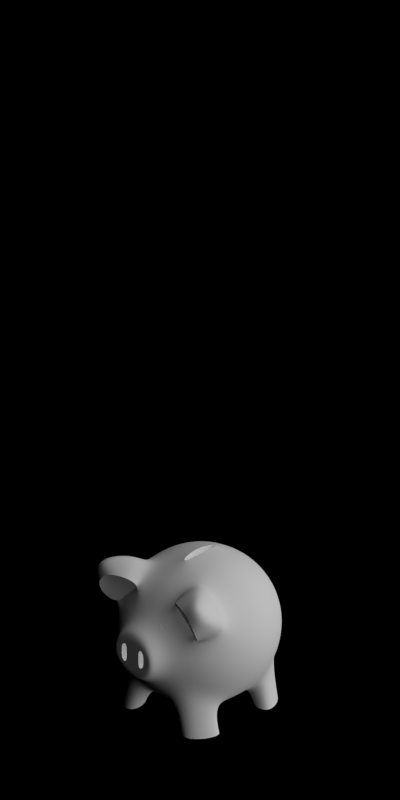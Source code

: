 # Source: 4698.blend  (saved by Blender 2.63.0; exported with 4.5.12 LTS)
import bpy
from mathutils import Matrix  # noqa: F401  (used for matrix-valued properties, if any)

bpy.ops.wm.read_factory_settings(use_empty=True)
scene = bpy.context.scene
scene.name = 'Scene'

# ---- collections
col_collection_1 = bpy.data.collections.new('Collection 1'); scene.collection.children.link(col_collection_1)

# ---- materials (node trees are filled in below, after node groups)
mat_toyland_pink = bpy.data.materials.new('Toyland_Pink')
mat_toyland_blue = bpy.data.materials.new('Toyland_Blue')

# ---- material node trees

# ---- world
world_world = bpy.data.worlds.new('World'); scene.world = world_world
world_world.color = (0.0, 0.0, 0.0)
world_world.use_sun_shadow = False
world_world.sun_shadow_jitter_overblur = 0.0
world_world.cycles.sampling_method = 'MANUAL'
world_world.cycles.sample_map_resolution = 256
world_world.light_settings.ao_factor = 0.5

# ---- cameras
cam_camera = bpy.data.cameras.new('Camera')
cam_camera.type = 'ORTHO'
cam_camera.clip_start = 0.001
cam_camera.clip_end = 100.0
cam_camera.lens = 35.0
cam_camera.sensor_width = 32.0
cam_camera.sensor_height = 18.0
cam_camera.ortho_scale = 5.656
cam_camera.dof.focus_distance = 0.0
cam_camera.dof.aperture_fstop = 128.0

# ---- lights
light_lamp_004 = bpy.data.lights.new('Lamp.004', 'SUN')
light_lamp_004.transmission_factor = 0.0
light_lamp_004.cutoff_distance = 30.0
light_lamp_004.angle = 1.571
light_lamp_004.energy = 1.0
light_lamp_004.shadow_buffer_clip_start = 1.001
light_lamp_004.shadow_soft_size = 1.0
light_lamp_004.shadow_cascade_max_distance = 1000.0
light_lamp_004.cycles.use_multiple_importance_sampling = False
light_lamp_003 = bpy.data.lights.new('Lamp.003', 'SUN')
light_lamp_003.transmission_factor = 0.0
light_lamp_003.cutoff_distance = 30.0
light_lamp_003.use_shadow = False
light_lamp_003.angle = 1.571
light_lamp_003.energy = 1.0
light_lamp_003.shadow_buffer_clip_start = 1.001
light_lamp_003.shadow_soft_size = 1.0
light_lamp_003.shadow_cascade_max_distance = 1000.0
light_lamp_003.cycles.use_multiple_importance_sampling = False

# ---- meshes
me_sphere = bpy.data.meshes.new('Sphere')
me_sphere.from_pydata([(-1.443, -2.773e-14, 0.9239), (-1.767, -2.773e-14, 0.7071), (-1.984, -2.773e-14, 0.3827), (-2.06, 0.08, 1.734e-07), (-1.984, -2.773e-14, -0.3827), (-1.767, -2.773e-14, -0.7071), (-1.443, -2.773e-14, -0.9239), (-1.414, 0.1464, 0.9239), (-1.713, 0.2706, 0.7071), (-1.914, 0.3536, 0.3827), (-1.984, 0.3827, 1.468e-07), (-1.914, 0.3536, -0.3827), (-1.713, 0.2706, -0.7071), (-1.414, 0.1464, -0.9239), (-1.331, 0.2706, 0.9239), (-1.56, 0.5, 0.7071), (-1.713, 0.6533, 0.3827), (-1.767, 0.7071, 1.468e-07), (-1.713, 0.6533, -0.3827), (-1.56, 0.5, -0.7071), (-1.331, 0.2706, -0.9239), (-1.206, 0.3536, 0.9239), (-1.331, 0.6533, 0.7071), (-1.414, 0.8536, 0.3827), (-1.443, 0.9239, 1.468e-07), (-1.414, 0.8536, -0.3827), (-1.331, 0.6533, -0.7071), (-1.206, 0.3536, -0.9239), (-1.06, 0.3827, 0.9239), (-1.06, 0.7071, 0.7071), (-1.06, 0.9239, 0.3827), (-1.06, 1.0, 1.468e-07), (-1.06, 0.9239, -0.3827), (-1.06, 0.7071, -0.7071), (-1.06, 0.3827, -0.9239), (-0.9136, 0.3536, 0.9239), (-0.7894, 0.6533, 0.7071), (-0.7064, 0.8536, 0.3827), (-0.6773, 0.9239, 1.468e-07), (-0.7064, 0.8536, -0.3827), (-0.7894, 0.6533, -0.7071), (-0.9136, 0.3536, -0.9239), (-0.7894, 0.2706, 0.9239), (-0.6089, 0.5165, 0.7552), (-0.4102, 0.7152, 0.3346), (-0.3529, 0.7071, 1.468e-07), (-0.4102, 0.7152, -0.3346), (-0.6089, 0.5165, -0.7552), (-0.7894, 0.2706, -0.9239), (-0.7064, 0.1464, 0.9239), (-0.4102, 0.2191, 0.7552), (-0.1506, 0.3266, 0.3346), (-0.1361, 0.3827, 1.468e-07), (-0.1506, 0.3266, -0.3346), (-0.4102, 0.2191, -0.7552), (-0.7064, 0.1464, -0.9239), (-0.6773, -2.98e-08, 0.9239), (-0.3529, -2.98e-08, 0.7071), (-0.1361, -8.941e-08, 0.3827), (-0.06, -2.98e-08, 1.468e-07), (-0.1361, -8.941e-08, -0.3827), (-0.3529, -2.98e-08, -0.7071), (-0.6773, -2.98e-08, -0.9239), (-1.06, -2.773e-14, -1.0), (-1.285, 0.2252, 1.124), (-1.06, 0.3185, 1.124), (-0.9381, 0.2943, 1.124), (-0.7657, 0.1219, 1.124), (-1.379, -2.44e-08, 1.124), (-1.354, 0.1219, 1.124), (-1.182, 0.2943, 1.124), (-0.8348, 0.2252, 1.124), (-0.7415, -4.92e-08, 1.124), (-1.213, -2.185e-08, 1.124), (-1.201, 0.09751, 1.124), (-1.168, 0.1802, 1.124), (-1.119, 0.2354, 1.124), (-1.001, 0.2354, 1.124), (-0.9519, 0.1802, 1.124), (-0.9187, 0.09751, 1.124), (-0.9071, -4.169e-08, 1.124), (-1.06, 0.1802, 1.124), (-1.06, 0.2354, 1.124), (-1.06, 0.2548, 1.124), (-1.06, 0.09751, 1.124), (-1.06, -4.169e-08, 1.124), (-1.201, 0.09751, 0.9639), (-1.168, 0.1802, 0.9639), (-0.9519, 0.1802, 0.9639), (-0.9187, 0.09751, 0.9639), (-1.06, 0.1802, 0.9639), (-1.06, 0.09751, 0.9639), (-1.845, 0.4021, 0.8231), (-2.045, 0.485, 0.4987), (-1.691, 0.6315, 0.8231), (-1.845, 0.7848, 0.4987), (-1.462, 0.7848, 0.8231), (-1.545, 0.985, 0.4987), (-1.841, 0.6038, 0.9062), (-1.994, 0.7768, 0.8623), (-1.779, 0.7188, 0.9164), (-1.941, 0.8806, 0.8757), (-1.625, 0.7951, 0.9062), (-1.777, 0.9327, 0.8623), (1.192e-07, 0.62, 0.76), (1.192e-07, 0.82, 0.34), (-1.192e-07, 0.82, -0.34), (-1.192e-07, 0.62, -0.76), (1.192e-07, 0.34, 0.76), (1.192e-07, 0.44, 0.34), (-1.192e-07, 0.44, -0.34), (-1.192e-07, 0.34, -0.76), (-1.209, -1.936e-14, 0.3827), (-1.209, 0.08, 7.78e-09), (-1.209, -1.936e-14, -0.3827), (-1.2, -5.106e-08, 0.38), (-1.2, -3.139e-14, 2.336e-07), (-1.2, 5.106e-08, -0.38), (-1.433, 0.2542, 0.8903), (-1.492, 0.2042, 0.8647), (-1.505, 0.1161, 0.8788), (-1.442, 0.1729, 0.9176), (-1.492, 0.2042, 0.7839), (-1.505, 0.1161, 0.7839), (-1.442, 0.1729, 0.7839), (-1.433, 0.2542, 0.7839)], [], [(8, 9, 2, 1), (11, 12, 5, 4), (7, 8, 1, 0), (10, 11, 4, 3), (9, 10, 3, 2), (12, 13, 6, 5), (14, 15, 8, 7), (17, 18, 11, 10), (16, 17, 10, 9), (19, 20, 13, 12), (96, 94, 15, 22), (18, 19, 12, 11), (21, 22, 15, 14), (24, 25, 18, 17), (23, 24, 17, 16), (26, 27, 20, 19), (94, 92, 8, 15), (25, 26, 19, 18), (28, 29, 22, 21), (31, 32, 25, 24), (30, 31, 24, 23), (33, 34, 27, 26), (29, 30, 23, 22), (32, 33, 26, 25), (35, 36, 29, 28), (38, 39, 32, 31), (37, 38, 31, 30), (40, 41, 34, 33), (36, 37, 30, 29), (39, 40, 33, 32), (42, 43, 36, 35), (45, 46, 39, 38), (44, 45, 38, 37), (47, 48, 41, 40), (43, 44, 37, 36), (46, 47, 40, 39), (49, 50, 43, 42), (52, 53, 46, 45), (51, 52, 45, 44), (54, 55, 48, 47), (107, 111, 54, 47), (108, 104, 43, 50), (56, 57, 50, 49), (59, 60, 53, 52), (58, 59, 52, 51), (61, 62, 55, 54), (57, 58, 51, 50), (60, 61, 54, 53), (13, 63, 6), (20, 63, 13), (27, 63, 20), (34, 63, 27), (41, 63, 34), (48, 63, 41), (55, 63, 48), (62, 63, 55), (65, 66, 35, 28), (73, 74, 69, 68), (87, 90, 81, 75), (81, 82, 76, 75), (84, 85, 80, 79), (86, 87, 75, 74), (88, 89, 79, 78), (89, 91, 84, 79), (101, 103, 97, 95), (99, 101, 95, 93), (92, 93, 9, 8), (93, 95, 16, 9), (22, 23, 97, 96), (95, 97, 23, 16), (100, 101, 99, 98), (102, 103, 101, 100), (100, 98, 92, 94), (102, 100, 94, 96), (96, 97, 103, 102), (98, 99, 93, 92), (108, 109, 105, 104), (110, 111, 107, 106), (104, 105, 44, 43), (106, 107, 47, 46), (110, 106, 46, 53), (50, 51, 109, 108), (105, 109, 51, 44), (53, 54, 111, 110), (70, 65, 28, 21), (64, 70, 21, 14), (69, 64, 14, 7), (67, 72, 56, 49), (71, 67, 49, 42), (66, 71, 42, 35), (68, 69, 7, 0), (76, 83, 65, 70), (75, 76, 70, 64), (74, 75, 64, 69), (79, 80, 72, 67), (78, 79, 67, 71), (77, 78, 71, 66), (83, 77, 66, 65), (83, 82, 77), (82, 83, 76), (78, 81, 90, 88), (85, 84, 74, 73), (82, 81, 78, 77), (91, 90, 87, 86), (90, 91, 89, 88), (74, 84, 91, 86), (3, 4, 114, 113), (2, 3, 113, 112), (113, 114, 117, 116), (112, 113, 116, 115), (120, 121, 124, 123), (119, 120, 123, 122), (118, 121, 120, 119), (125, 122, 123, 124), (121, 118, 125, 124), (118, 119, 122, 125)])
me_sphere.polygons.foreach_set('use_smooth', [1, 1, 1, 1, 1, 1, 1, 1, 1, 1, 1, 1, 1, 1, 1, 1, 1, 1, 1, 1, 1, 1, 1, 1, 1, 1, 1, 1, 1, 1, 1, 1, 1, 1, 1, 1, 1, 1, 1, 1, 1, 1, 1, 1, 1, 1, 1, 1, 1, 1, 1, 1, 1, 1, 1, 1, 1, 1, 1, 1, 1, 1, 1, 1, 1, 1, 1, 1, 1, 1, 1, 1, 1, 1, 1, 1, 1, 1, 1, 1, 1, 1, 1, 1, 1, 1, 1, 1, 1, 1, 1, 1, 1, 1, 1, 1, 1, 1, 1, 1, 1, 1, 1, 1, 1, 1, 1, 1, 1, 1, 0, 0, 0, 0, 0, 0])
me_sphere.polygons.foreach_set('material_index', [0, 0, 0, 0, 0, 0, 0, 0, 0, 0, 0, 0, 0, 0, 0, 0, 0, 0, 0, 0, 0, 0, 0, 0, 0, 0, 0, 0, 0, 0, 0, 0, 0, 0, 0, 0, 0, 0, 0, 0, 0, 0, 0, 0, 0, 0, 0, 0, 0, 0, 0, 0, 0, 0, 0, 0, 0, 0, 0, 0, 0, 0, 0, 0, 0, 0, 0, 0, 0, 0, 0, 0, 0, 0, 0, 0, 0, 0, 0, 0, 0, 0, 0, 0, 0, 0, 0, 0, 0, 0, 0, 0, 0, 0, 0, 0, 0, 0, 0, 0, 0, 0, 0, 0, 0, 0, 0, 0, 0, 0, 1, 1, 1, 1, 1, 1])
_k = {(2, 3): 1.0, (3, 4): 1.0, (8, 92): 1.0, (8, 15): 1.0, (15, 22): 1.0, (78, 79): 1.0, (74, 75): 1.0, (75, 81): 1.0, (79, 84): 1.0, (88, 89): 1.0, (86, 87): 1.0, (87, 90): 1.0, (89, 91): 1.0, (22, 96): 1.0, (98, 100): 1.0, (100, 102): 1.0, (92, 98): 1.0, (96, 102): 1.0, (104, 105): 1.0, (106, 107): 1.0, (108, 109): 1.0, (110, 111): 1.0, (104, 108): 1.0, (106, 110): 1.0, (105, 109): 1.0, (107, 111): 1.0, (74, 84): 1.0, (78, 81): 1.0, (86, 91): 1.0, (88, 90): 1.0, (112, 113): 1.0, (113, 114): 1.0, (115, 116): 1.0, (116, 117): 1.0, (118, 119): 1.0, (119, 120): 1.0, (120, 121): 1.0, (120, 123): 1.0, (118, 121): 1.0, (118, 125): 1.0}
me_sphere.attributes.new('crease_edge', 'FLOAT', 'EDGE').data.foreach_set('value', [_k.get((min(e.vertices), max(e.vertices)), 0.0) for e in me_sphere.edges])
me_sphere.materials.append(mat_toyland_pink)
me_sphere.materials.append(mat_toyland_blue)
me_sphere.use_remesh_preserve_volume = False
me_sphere.use_remesh_preserve_attributes = False
me_sphere.use_mirror_vertex_groups = False
me_sphere.update()

# ---- objects
ob_sphere = bpy.data.objects.new('Sphere', me_sphere)
ob_rotationcontrol_001 = bpy.data.objects.new('RotationControl.001', None)
ob_cameratarget = bpy.data.objects.new('CameraTarget', None)
ob_camera = bpy.data.objects.new('Camera', cam_camera)
ob_lamp_001 = bpy.data.objects.new('Lamp.001', light_lamp_004)
ob_lamp = bpy.data.objects.new('Lamp', light_lamp_003)

# ---- transforms, parenting, visibility, modifiers, constraints
ob_sphere.location = (0.0, 0.0, 0.0)
ob_sphere.rotation_euler = (-1.344e-07, 1.571, 0.0)
ob_sphere.scale = (0.6, 0.6, 0.6)
ob_sphere.lineart.crease_threshold = 0.0
_m = ob_sphere.modifiers.new('Mirror', 'MIRROR')
_m.use_axis = (False, True, False)
_m = ob_sphere.modifiers.new('Subsurf', 'SUBSURF')
_m.uv_smooth = 'PRESERVE_CORNERS'
_m.levels = 2
_m.render_levels = 3
_m.show_only_control_edges = False
_m = ob_sphere.modifiers.new('EdgeSplit', 'EDGE_SPLIT')
_m.split_angle = 0.6109
ob_rotationcontrol_001.location = (0.0, 0.0, 0.0)
ob_rotationcontrol_001.empty_image_offset = (0.0, 0.0)
ob_rotationcontrol_001.lineart.crease_threshold = 0.0
ob_cameratarget.parent = ob_rotationcontrol_001
ob_cameratarget.location = (0.0, 0.0, 2.451)
ob_cameratarget.empty_image_offset = (0.0, 0.0)
ob_cameratarget.lineart.crease_threshold = 0.0
ob_camera.parent = ob_cameratarget
ob_camera.location = (4.0, 4.0, 3.268)
ob_camera.rotation_euler = (1.109, 0.01082, 0.8149)
ob_camera.lock_rotations_4d = False
ob_camera.empty_display_type = 'ARROWS'
ob_camera.color = (0.0, 0.0, 0.0, 0.0)
ob_camera.display_type = 'WIRE'
ob_camera.lineart.crease_threshold = 0.0
_c = ob_camera.constraints.new('TRACK_TO'); _c.name = 'TrackTo'
_c.target = ob_cameratarget
ob_lamp_001.parent = ob_rotationcontrol_001
ob_lamp_001.location = (-1.0, 2.0, 2.0)
ob_lamp_001.lock_rotations_4d = False
ob_lamp_001.empty_display_type = 'ARROWS'
ob_lamp_001.color = (0.0, 0.0, 0.0, 0.0)
ob_lamp_001.lineart.crease_threshold = 0.0
_c = ob_lamp_001.constraints.new('TRACK_TO'); _c.name = 'TrackTo'
_c.target = ob_rotationcontrol_001
ob_lamp.parent = ob_rotationcontrol_001
ob_lamp.location = (-1.0, 2.0, 0.8)
ob_lamp.lock_rotations_4d = False
ob_lamp.empty_display_type = 'ARROWS'
ob_lamp.color = (0.0, 0.0, 0.0, 0.0)
ob_lamp.lineart.crease_threshold = 0.0
_c = ob_lamp.constraints.new('TRACK_TO'); _c.name = 'TrackTo'
_c.target = ob_rotationcontrol_001

# ---- collection membership
col_collection_1.objects.link(ob_sphere)
col_collection_1.objects.link(ob_rotationcontrol_001)
col_collection_1.objects.link(ob_cameratarget)
col_collection_1.objects.link(ob_camera)
col_collection_1.objects.link(ob_lamp_001)
col_collection_1.objects.link(ob_lamp)

# ---- scene / render settings (as saved in the file)
scene.camera = ob_camera
scene.frame_start = 1; scene.frame_end = 1; scene.frame_set(1)
scene.render.engine = 'BLENDER_EEVEE_NEXT'
scene.render.image_settings.compression = 90
scene.render.resolution_x = 256
scene.render.resolution_y = 512
scene.render.dither_intensity = 0.0
scene.render.bake_margin = 2
scene.render.bake_bias = 0.0
scene.cycles.use_denoising = False
scene.cycles.samples = 10
scene.cycles.sampling_pattern = 'TABULATED_SOBOL'
scene.cycles.light_sampling_threshold = 0.0
scene.cycles.use_adaptive_sampling = False
scene.cycles.use_light_tree = False
scene.cycles.blur_glossy = 0.0
scene.cycles.volume_bounces = 1
scene.cycles.pixel_filter_type = 'GAUSSIAN'
scene.cycles.sample_clamp_indirect = 0.0
scene.view_settings.view_transform = 'Standard'
bpy.context.view_layer.update()
